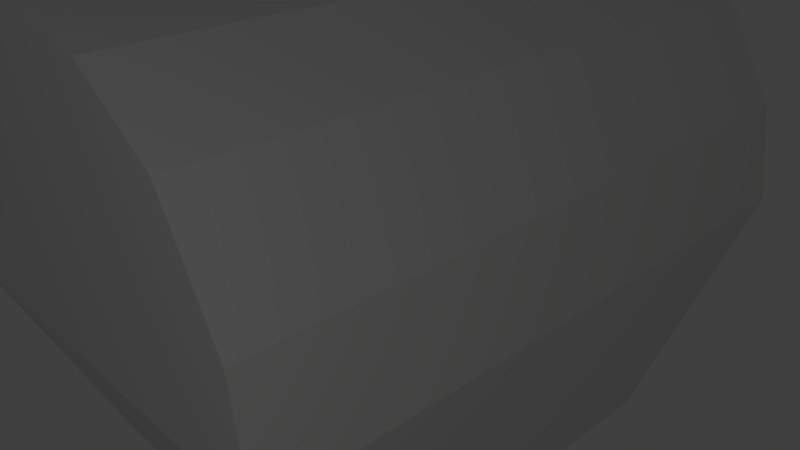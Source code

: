 # Source: Treasure_Chest.blend  (saved by Blender 2.70.0; exported with 4.5.12 LTS)
import bpy
from mathutils import Matrix  # noqa: F401  (used for matrix-valued properties, if any)

bpy.ops.wm.read_factory_settings(use_empty=True)
scene = bpy.context.scene
scene.name = 'Scene'

# ---- collections
col_collection_1 = bpy.data.collections.new('Collection 1'); scene.collection.children.link(col_collection_1)

# ---- materials (node trees are filled in below, after node groups)
mat_material = bpy.data.materials.new('Material')
mat_material.alpha_threshold = 0.0
mat_material.use_transparent_shadow = False
mat_material.roughness = 0.5
mat_material.line_color = (0.0, 0.0, 0.0, 1.0)
mat_material_001 = bpy.data.materials.new('Material.001')
mat_material_001.alpha_threshold = 0.0
mat_material_001.use_transparent_shadow = False
mat_material_001.roughness = 0.5
mat_material_001.line_color = (0.0, 0.0, 0.0, 1.0)
mat_material_002 = bpy.data.materials.new('Material.002')
mat_material_002.alpha_threshold = 0.0
mat_material_002.use_transparent_shadow = False
mat_material_002.preview_render_type = 'FLAT'
mat_material_002.diffuse_color = (0.7893, 0.8, 0.7787, 1.0)
mat_material_002.roughness = 0.0
mat_material_002.specular_intensity = 1.0
mat_material_002.line_color = (0.0, 0.0, 0.0, 1.0)

# ---- material node trees

# ---- world
world_world = bpy.data.worlds.new('World'); scene.world = world_world
world_world.color = (0.05088, 0.05088, 0.05088)
world_world.use_sun_shadow = False
world_world.sun_shadow_jitter_overblur = 0.0
world_world.cycles.sampling_method = 'MANUAL'
world_world.cycles.sample_map_resolution = 256

# ---- cameras
cam_camera = bpy.data.cameras.new('Camera')
cam_camera.clip_end = 100.0
cam_camera.lens = 35.0
cam_camera.sensor_width = 32.0
cam_camera.sensor_height = 18.0
cam_camera.ortho_scale = 7.314
cam_camera.dof.focus_distance = 0.0
cam_camera.dof.aperture_fstop = 128.0

# ---- lights
light_lamp = bpy.data.lights.new('Lamp', 'POINT')
light_lamp.transmission_factor = 0.0
light_lamp.cutoff_distance = 30.0
light_lamp.energy = 100.0
light_lamp.shadow_buffer_clip_start = 1.001
light_lamp.shadow_soft_size = 0.1
light_lamp.shadow_maximum_resolution = 0.006
light_lamp.use_absolute_resolution = True
light_lamp.cycles.use_multiple_importance_sampling = False

# ---- meshes
me_cube = bpy.data.meshes.new('Cube')
me_cube.from_pydata([(0.5826, 0.6682, -0.8373), (0.5826, -0.6682, -0.8373), (-0.5103, -0.6682, -0.8373), (-0.5103, 0.6682, -0.8373), (0.5759, 1.0, 1.0), (0.5759, -1.0, 1.0), (-0.5036, -1.0, 1.0), (-0.5036, 1.0, 1.0), (0.787, 1.0, 0.1693), (0.787, -1.0, 0.1693), (-0.7147, -1.0, 0.1693), (-0.7147, 1.0, 0.1693), (0.03615, 0.6682, -0.8373), (0.03615, -0.6682, -0.8373), (0.03615, 1.0, 1.3), (0.03615, -1.0, 1.3), (0.03615, -1.0, 0.1693), (0.03615, 1.0, 0.1693), (0.3373, 1.0, 1.218), (0.3373, -1.0, 1.218), (-0.2846, 1.0, 1.223), (-0.2846, -1.0, 1.223), (0.7455, 1.0, 0.5847), (0.7455, -1.0, 0.5847), (-0.6461, -1.0, 0.5847), (-0.6461, 1.0, 0.5847)], [(22, 25), (23, 24)], [(12, 13, 2, 3), (20, 7, 6, 21), (22, 4, 5, 23), (24, 6, 7, 25), (17, 12, 3, 11), (0, 8, 9, 1), (13, 16, 10, 2), (2, 10, 11, 3), (9, 23, 5, 19, 15, 21, 6, 24, 10), (0, 1, 13, 12), (18, 14, 15, 19), (8, 0, 12, 17), (1, 9, 16, 13), (8, 11, 25, 7, 20, 14, 18, 4, 22), (4, 18, 19, 5), (14, 20, 21, 15), (8, 22, 23, 9), (10, 24, 25, 11), (11, 8, 17)])
me_cube.polygons.foreach_set('material_index', [0, 0, 0, 0, 0, 0, 0, 0, 0, 0, 0, 0, 0, 0, 0, 0, 2, 0, 2])
me_cube.materials.append(mat_material)
me_cube.materials.append(mat_material_001)
me_cube.materials.append(mat_material_002)
me_cube.use_remesh_preserve_volume = False
me_cube.use_remesh_preserve_attributes = False
me_cube.use_mirror_vertex_groups = False
me_cube.update()

# ---- objects
ob_cube = bpy.data.objects.new('Cube', me_cube)
ob_lamp = bpy.data.objects.new('Lamp', light_lamp)
ob_camera = bpy.data.objects.new('Camera', cam_camera)

# ---- transforms, parenting, visibility, modifiers, constraints
ob_cube.location = (0.0, 0.0, 0.0)
ob_cube.scale = (4.0, 4.0, 3.0)
ob_cube.lock_rotations_4d = False
ob_cube.empty_display_type = 'ARROWS'
ob_cube.lineart.crease_threshold = 0.0
ob_lamp.location = (8.344, -7.47, 6.242)
ob_lamp.rotation_euler = (0.6503, 0.05522, 1.866)
ob_lamp.lock_rotations_4d = False
ob_lamp.empty_display_type = 'ARROWS'
ob_lamp.color = (0.0, 0.0, 0.0, 0.0)
ob_lamp.lineart.crease_threshold = 0.0
ob_camera.location = (7.481, -6.508, 5.344)
ob_camera.rotation_euler = (1.109, 0.01082, 0.8149)
ob_camera.lock_rotations_4d = False
ob_camera.empty_display_type = 'ARROWS'
ob_camera.color = (0.0, 0.0, 0.0, 0.0)
ob_camera.display_type = 'WIRE'
ob_camera.lineart.crease_threshold = 0.0

# ---- collection membership
col_collection_1.objects.link(ob_cube)
col_collection_1.objects.link(ob_lamp)
col_collection_1.objects.link(ob_camera)

# ---- scene / render settings (as saved in the file)
scene.camera = ob_camera
scene.frame_start = 1; scene.frame_end = 250; scene.frame_set(1)
scene.render.engine = 'BLENDER_EEVEE_NEXT'
scene.render.resolution_percentage = 50
scene.render.dither_intensity = 0.0
scene.cycles.use_denoising = False
scene.cycles.samples = 10
scene.cycles.sampling_pattern = 'TABULATED_SOBOL'
scene.cycles.light_sampling_threshold = 0.0
scene.cycles.use_adaptive_sampling = False
scene.cycles.use_light_tree = False
scene.cycles.blur_glossy = 0.0
scene.cycles.volume_bounces = 1
scene.cycles.pixel_filter_type = 'GAUSSIAN'
scene.cycles.sample_clamp_indirect = 0.0
scene.view_settings.view_transform = 'Standard'
bpy.context.view_layer.update()
